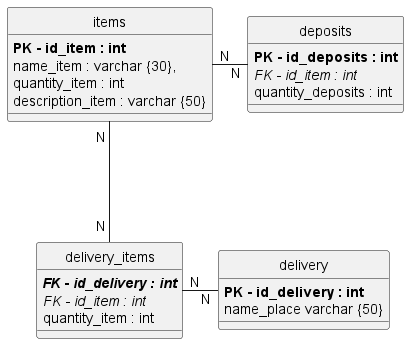

The diagram above was rendered by PlantUML. Its source (embedded in the PNG):
@startuml

'hide the spot
hide circle
' avoid problems with angled crows feet
skinparam linetype ortho
skinparam backgroundcolor transparent

entity "items" as e01 {
  **PK - id_item : int**
  name_item : varchar {30},
  quantity_item : int
  description_item : varchar {50}
}

entity "deposits" as e02 {
  **PK - id_deposits : int**
  //FK - id_item : int//
  quantity_deposits : int
}

entity "delivery_items" as e03 {
  **//FK - id_delivery : int//**
  //FK - id_item : int//
  quantity_item : int
}

entity "delivery" as e04 {
  **PK - id_delivery : int**
  name_place varchar {50}
}

e01 "N "-d-- "N " e03
e03 "N "- "    N" e04
e01 "N "- "    N" e02
@enduml